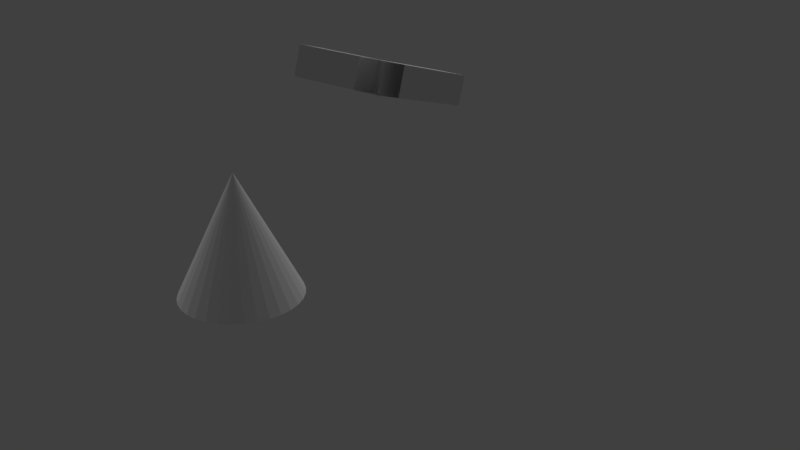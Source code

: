# Source: Scene.blend  (saved by Blender 2.79.1; exported with 4.5.12 LTS)
import bpy
from mathutils import Matrix  # noqa: F401  (used for matrix-valued properties, if any)

bpy.ops.wm.read_factory_settings(use_empty=True)
scene = bpy.context.scene
scene.name = 'Scene'

# ---- collections
col_collection_1 = bpy.data.collections.new('Collection 1'); scene.collection.children.link(col_collection_1)
col_collection_2 = bpy.data.collections.new('Collection 2'); scene.collection.children.link(col_collection_2)
col_collection_3 = bpy.data.collections.new('Collection 3'); scene.collection.children.link(col_collection_3)

# ---- world
world_world = bpy.data.worlds.new('World'); scene.world = world_world
world_world.color = (0.05088, 0.05088, 0.05088)
world_world.use_sun_shadow = False
world_world.sun_shadow_jitter_overblur = 0.0
world_world.cycles.sampling_method = 'MANUAL'

# ---- cameras
cam_camera = bpy.data.cameras.new('Camera')
cam_camera.clip_end = 100.0
cam_camera.lens = 35.0
cam_camera.sensor_width = 32.0
cam_camera.sensor_height = 18.0
cam_camera.display_size = 2.0
cam_camera.dof.focus_distance = 0.0
cam_camera.dof.aperture_fstop = 128.0
cam_camera.dof.aperture_blades = 6

# ---- lights
light_sun = bpy.data.lights.new('Sun', 'SUN')
light_sun.transmission_factor = 0.0
light_sun.angle = 0.1993
light_sun.energy = 1.0
light_sun.shadow_buffer_clip_start = 0.5
light_sun.shadow_soft_size = 0.1
light_sun.shadow_cascade_max_distance = 1000.0

# ---- meshes
me_room = bpy.data.meshes.new('Room')
me_room.from_pydata([], [], [])
me_room.update()
me_monkey = bpy.data.meshes.new('Monkey')
me_monkey.from_pydata([], [], [])
me_monkey.materials.append(None)
me_monkey.update()
me_cone = bpy.data.meshes.new('Cone')
me_cone.from_pydata([(-1.498, 2.196, -0.8983), (-1.345, 2.181, -0.8983), (-1.198, 2.136, -0.8983), (-1.063, 2.064, -0.8983), (-0.9444, 1.967, -0.8983), (-0.847, 1.848, -0.8983), (-0.7746, 1.712, -0.8983), (-0.73, 1.565, -0.8983), (-0.715, 1.413, -0.8983), (-0.73, 1.26, -0.8983), (-0.7746, 1.113, -0.8983), (-0.847, 0.9775, -0.8983), (-0.9444, 0.8588, -0.8983), (-1.063, 0.7614, -0.8983), (-1.198, 0.6891, -0.8983), (-1.345, 0.6445, -0.8983), (-1.498, 0.6294, -0.8983), (-1.651, 0.6445, -0.8983), (-1.798, 0.6891, -0.8983), (-1.933, 0.7614, -0.8983), (-2.052, 0.8588, -0.8983), (-2.149, 0.9775, -0.8983), (-2.222, 1.113, -0.8983), (-1.498, 1.413, 0.6681), (-2.266, 1.26, -0.8983), (-2.281, 1.413, -0.8983), (-2.266, 1.565, -0.8983), (-2.222, 1.712, -0.8983), (-2.149, 1.848, -0.8983), (-2.052, 1.967, -0.8983), (-1.933, 2.064, -0.8983), (-1.798, 2.136, -0.8983), (-1.651, 2.181, -0.8983)], [], [(0, 23, 1), (1, 23, 2), (2, 23, 3), (3, 23, 4), (4, 23, 5), (5, 23, 6), (6, 23, 7), (7, 23, 8), (8, 23, 9), (9, 23, 10), (10, 23, 11), (11, 23, 12), (12, 23, 13), (13, 23, 14), (14, 23, 15), (15, 23, 16), (16, 23, 17), (17, 23, 18), (18, 23, 19), (19, 23, 20), (20, 23, 21), (21, 23, 22), (22, 23, 24), (24, 23, 25), (25, 23, 26), (26, 23, 27), (27, 23, 28), (28, 23, 29), (29, 23, 30), (30, 23, 31), (31, 23, 32), (32, 23, 0), (0, 1, 2, 3, 4, 5, 6, 7, 8, 9, 10, 11, 12, 13, 14, 15, 16, 17, 18, 19, 20, 21, 22, 24, 25, 26, 27, 28, 29, 30, 31, 32)])
me_cone.use_remesh_preserve_volume = False
me_cone.use_remesh_preserve_attributes = False
me_cone.use_mirror_vertex_groups = False
me_cone.update()
me_plane = bpy.data.meshes.new('Plane')
me_plane.from_pydata([(-1.0, -1.0, 0.0), (1.0, -1.0, 0.0), (-1.0, 1.0, 0.0), (1.0, 1.0, 0.0), (-1.0, 1.0, -6.768), (-1.0, -1.0, -6.768), (1.0, -1.0, -6.768), (1.0, 1.0, -6.768), (1.0, -1.0, -4.903), (-1.0, -1.0, -4.903), (1.0, 1.0, -4.903), (-1.0, 1.0, -4.903), (1.0, -7.649, -6.768), (-1.0, -7.649, -6.768), (1.0, -7.649, -4.903), (-1.0, -7.649, -4.903)], [], [(0, 2, 3, 1), (5, 6, 7, 4), (9, 8, 6, 5), (8, 10, 7, 6), (11, 9, 5, 4), (7, 10, 14, 12), (3, 2, 11, 10), (2, 0, 9, 11), (1, 3, 10, 8), (0, 1, 8, 9), (14, 15, 13, 12), (11, 4, 13, 15), (4, 7, 12, 13), (10, 11, 15, 14)])
me_plane.use_remesh_preserve_volume = False
me_plane.use_remesh_preserve_attributes = False
me_plane.use_mirror_vertex_groups = False
me_plane.update()
arm_body = bpy.data.armatures.new('Body')  # bones are not reproduced

# ---- objects
ob_room_proxy = bpy.data.objects.new('Room_proxy', me_room)
ob_sun = bpy.data.objects.new('Sun', light_sun)
ob_monkey_proxy = bpy.data.objects.new('Monkey_proxy', arm_body)
ob_monkey_proxy_001 = bpy.data.objects.new('Monkey_proxy.001', me_monkey)
ob_cone = bpy.data.objects.new('Cone', me_cone)
ob_empty = bpy.data.objects.new('Empty', None)
ob_camera = bpy.data.objects.new('Camera', cam_camera)
ob_plane = bpy.data.objects.new('Plane', me_plane)

# ---- transforms, parenting, visibility, modifiers, constraints
ob_room_proxy.location = (0.0, 0.0, 0.0)
ob_room_proxy.lineart.crease_threshold = 0.0
ob_sun.location = (2.638, 3.768, 7.143)
ob_sun.rotation_euler = (-0.4415, 0.1165, -0.5092)
ob_sun.lineart.crease_threshold = 0.0
ob_monkey_proxy.parent = ob_empty
ob_monkey_proxy.location = (0.0, 0.0, 0.0)
ob_monkey_proxy.lineart.crease_threshold = 0.0
ob_monkey_proxy_001.parent = ob_empty
ob_monkey_proxy_001.location = (0.0, 0.0, 0.0)
ob_monkey_proxy_001.lineart.crease_threshold = 0.0
_vg = ob_monkey_proxy_001.vertex_groups.new(name='Body')
_vg = ob_monkey_proxy_001.vertex_groups.new(name='Bone')
_vg = ob_monkey_proxy_001.vertex_groups.new(name='Bone.001.R')
_vg = ob_monkey_proxy_001.vertex_groups.new(name='Bone.002.R')
_vg = ob_monkey_proxy_001.vertex_groups.new(name='Bone.003.L')
_vg = ob_monkey_proxy_001.vertex_groups.new(name='Bone.004.L')
_vg = ob_monkey_proxy_001.vertex_groups.new(name='Root')
_m = ob_monkey_proxy_001.modifiers.new('Armature', 'ARMATURE')
_m.object = ob_monkey_proxy
_m.use_deform_preserve_volume = True
ob_cone.location = (0.09996, -0.07385, 0.0128)
ob_cone.lineart.crease_threshold = 0.0
ob_empty.location = (0.0, 0.0, 0.0)
ob_empty.rotation_euler = (-0.5947, -0.01226, -0.6603)
ob_empty.empty_display_type = 'ARROWS'
ob_empty.empty_image_offset = (0.0, 0.0)
ob_empty.lineart.crease_threshold = 0.0
ob_camera.location = (-6.732, -6.808, 4.074)
ob_camera.rotation_euler = (1.169, 3.805e-06, -0.7798)
ob_camera.lineart.crease_threshold = 0.0
ob_plane.parent = ob_camera
ob_plane.matrix_parent_inverse = Matrix(((-0.6231, 0.7822, -3.792e-06, -0.814), (-0.3062, -0.2439, 0.9202, -0.2824), (0.7197, 0.5733, 0.3915, -9.742), (0.0, 0.0, 0.0, 1.0)))
ob_plane.location = (0.09996, -0.07385, 2.12)
ob_plane.rotation_euler = (-1.643, 1.29, -0.06731)
ob_plane.scale = (-0.1611, -0.1611, -0.1611)
ob_plane.lineart.crease_threshold = 0.0

# ---- collection membership
col_collection_1.objects.link(ob_room_proxy)
col_collection_1.objects.link(ob_sun)
col_collection_2.objects.link(ob_monkey_proxy)
col_collection_2.objects.link(ob_monkey_proxy_001)
col_collection_3.objects.link(ob_cone)
col_collection_3.objects.link(ob_empty)
col_collection_3.objects.link(ob_camera)
col_collection_3.objects.link(ob_plane)

# ---- scene / render settings (as saved in the file)
scene.camera = ob_camera
scene.frame_start = 0; scene.frame_end = 120; scene.frame_set(0)
scene.render.engine = 'BLENDER_EEVEE_NEXT'
scene.render.fps = 60
scene.render.dither_intensity = 0.0
scene.cycles.use_denoising = False
scene.cycles.samples = 128
scene.cycles.sampling_pattern = 'TABULATED_SOBOL'
scene.cycles.use_adaptive_sampling = False
scene.cycles.use_light_tree = False
scene.view_settings.view_transform = 'Standard'
bpy.context.view_layer.update()
